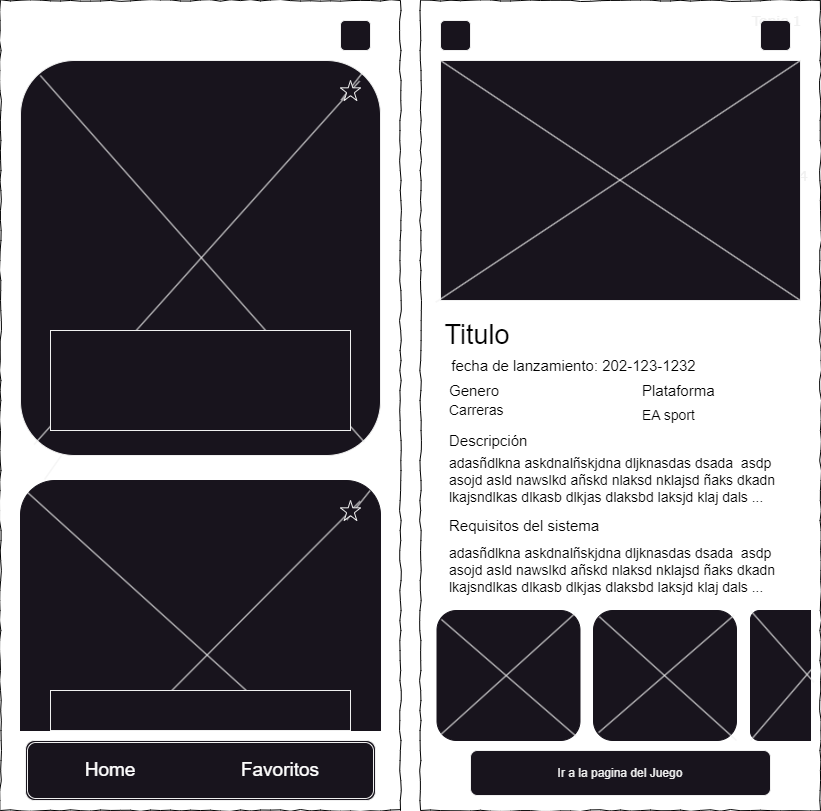

The diagram above was exported from draw.io. Its source (the exported page's mxGraphModel, read from the mxfile embedded in the PNG):
<mxGraphModel dx="1418" dy="828" grid="1" gridSize="10" guides="1" tooltips="1" connect="1" arrows="1" fold="1" page="1" pageScale="1" pageWidth="1100" pageHeight="850" background="#ffffff" math="0" shadow="0">
  <root>
    <mxCell id="0" />
    <mxCell id="1" parent="0" />
    <mxCell id="aw5NGPHKTnCRWPVTvL6U-20" value="" style="whiteSpace=wrap;html=1;rounded=0;shadow=0;labelBackgroundColor=none;strokeColor=#000000;strokeWidth=1;fillColor=none;fontFamily=Verdana;fontSize=12;fontColor=#000000;align=center;comic=1;" parent="1" vertex="1">
      <mxGeometry x="450" y="30" width="400" height="810" as="geometry" />
    </mxCell>
    <mxCell id="677b7b8949515195-1" value="" style="whiteSpace=wrap;html=1;rounded=0;shadow=0;labelBackgroundColor=none;strokeColor=#000000;strokeWidth=1;fillColor=none;fontFamily=Verdana;fontSize=12;fontColor=#000000;align=center;comic=1;" parent="1" vertex="1">
      <mxGeometry x="30" y="30" width="400" height="810" as="geometry" />
    </mxCell>
    <mxCell id="677b7b8949515195-4" value="Topic 1" style="text;html=1;points=[];align=left;verticalAlign=top;spacingTop=-4;fontSize=14;fontFamily=Verdana" parent="1" vertex="1">
      <mxGeometry x="780" y="40" width="60" height="20" as="geometry" />
    </mxCell>
    <mxCell id="677b7b8949515195-12" value="Section 2" style="text;html=1;points=[];align=left;verticalAlign=top;spacingTop=-4;fontSize=14;fontFamily=Verdana" parent="1" vertex="1">
      <mxGeometry x="477" y="195" width="60" height="20" as="geometry" />
    </mxCell>
    <mxCell id="677b7b8949515195-13" value="Section 3" style="text;html=1;points=[];align=left;verticalAlign=top;spacingTop=-4;fontSize=14;fontFamily=Verdana" parent="1" vertex="1">
      <mxGeometry x="623" y="195" width="60" height="20" as="geometry" />
    </mxCell>
    <mxCell id="677b7b8949515195-14" value="Section 4" style="text;html=1;points=[];align=left;verticalAlign=top;spacingTop=-4;fontSize=14;fontFamily=Verdana" parent="1" vertex="1">
      <mxGeometry x="770" y="195" width="60" height="20" as="geometry" />
    </mxCell>
    <mxCell id="N4CqM9flbfGMKKgxdpCw-5" value="" style="rounded=1;whiteSpace=wrap;html=1;" parent="1" vertex="1">
      <mxGeometry x="50" y="90" width="360" height="395" as="geometry" />
    </mxCell>
    <mxCell id="N4CqM9flbfGMKKgxdpCw-6" value="" style="endArrow=none;html=1;rounded=0;entryX=0.95;entryY=0.031;entryDx=0;entryDy=0;entryPerimeter=0;exitX=0.038;exitY=0.972;exitDx=0;exitDy=0;exitPerimeter=0;" parent="1" source="N4CqM9flbfGMKKgxdpCw-17" target="N4CqM9flbfGMKKgxdpCw-5" edge="1">
      <mxGeometry width="50" height="50" relative="1" as="geometry">
        <mxPoint x="270" y="490" as="sourcePoint" />
        <mxPoint x="320" y="440" as="targetPoint" />
      </mxGeometry>
    </mxCell>
    <mxCell id="N4CqM9flbfGMKKgxdpCw-7" value="" style="endArrow=none;html=1;rounded=0;exitX=0.038;exitY=0.972;exitDx=0;exitDy=0;exitPerimeter=0;" parent="1" target="N4CqM9flbfGMKKgxdpCw-5" edge="1">
      <mxGeometry width="50" height="50" relative="1" as="geometry">
        <mxPoint x="74" y="509" as="sourcePoint" />
        <mxPoint x="402" y="137" as="targetPoint" />
      </mxGeometry>
    </mxCell>
    <mxCell id="N4CqM9flbfGMKKgxdpCw-9" value="" style="endArrow=none;html=1;rounded=0;entryX=0.955;entryY=0.966;entryDx=0;entryDy=0;entryPerimeter=0;exitX=0.055;exitY=0.038;exitDx=0;exitDy=0;exitPerimeter=0;" parent="1" source="N4CqM9flbfGMKKgxdpCw-5" target="N4CqM9flbfGMKKgxdpCw-5" edge="1">
      <mxGeometry width="50" height="50" relative="1" as="geometry">
        <mxPoint x="240" y="313" as="sourcePoint" />
        <mxPoint x="350" y="200" as="targetPoint" />
      </mxGeometry>
    </mxCell>
    <mxCell id="N4CqM9flbfGMKKgxdpCw-10" value="" style="rounded=1;whiteSpace=wrap;html=1;strokeColor=#18141d;" parent="1" vertex="1">
      <mxGeometry x="50" y="510" width="360" height="230" as="geometry" />
    </mxCell>
    <mxCell id="N4CqM9flbfGMKKgxdpCw-11" value="" style="rounded=0;whiteSpace=wrap;html=1;strokeColor=#18141d;" parent="1" vertex="1">
      <mxGeometry x="50" y="700" width="360" height="60" as="geometry" />
    </mxCell>
    <mxCell id="N4CqM9flbfGMKKgxdpCw-12" value="" style="endArrow=none;html=1;rounded=0;entryX=0.75;entryY=1;entryDx=0;entryDy=0;exitX=0.021;exitY=0.054;exitDx=0;exitDy=0;exitPerimeter=0;" parent="1" source="N4CqM9flbfGMKKgxdpCw-10" target="N4CqM9flbfGMKKgxdpCw-11" edge="1">
      <mxGeometry width="50" height="50" relative="1" as="geometry">
        <mxPoint x="80" y="140" as="sourcePoint" />
        <mxPoint x="404" y="507" as="targetPoint" />
      </mxGeometry>
    </mxCell>
    <mxCell id="N4CqM9flbfGMKKgxdpCw-13" value="" style="endArrow=none;html=1;rounded=0;entryX=0.316;entryY=0.964;entryDx=0;entryDy=0;exitX=0.971;exitY=0.044;exitDx=0;exitDy=0;exitPerimeter=0;entryPerimeter=0;" parent="1" source="N4CqM9flbfGMKKgxdpCw-19" target="N4CqM9flbfGMKKgxdpCw-11" edge="1">
      <mxGeometry width="50" height="50" relative="1" as="geometry">
        <mxPoint x="68" y="552" as="sourcePoint" />
        <mxPoint x="353" y="768" as="targetPoint" />
      </mxGeometry>
    </mxCell>
    <mxCell id="N4CqM9flbfGMKKgxdpCw-14" value="" style="rounded=1;whiteSpace=wrap;html=1;" parent="1" vertex="1">
      <mxGeometry x="370" y="50" width="30" height="30" as="geometry" />
    </mxCell>
    <mxCell id="N4CqM9flbfGMKKgxdpCw-18" value="" style="endArrow=none;html=1;rounded=0;entryX=0.95;entryY=0.031;entryDx=0;entryDy=0;entryPerimeter=0;exitX=0.038;exitY=0.972;exitDx=0;exitDy=0;exitPerimeter=0;" parent="1" source="N4CqM9flbfGMKKgxdpCw-5" target="N4CqM9flbfGMKKgxdpCw-17" edge="1">
      <mxGeometry width="50" height="50" relative="1" as="geometry">
        <mxPoint x="64" y="474" as="sourcePoint" />
        <mxPoint x="392" y="102" as="targetPoint" />
      </mxGeometry>
    </mxCell>
    <mxCell id="N4CqM9flbfGMKKgxdpCw-17" value="" style="verticalLabelPosition=bottom;verticalAlign=top;html=1;shape=mxgraph.basic.star" parent="1" vertex="1">
      <mxGeometry x="370" y="110" width="20" height="20" as="geometry" />
    </mxCell>
    <mxCell id="N4CqM9flbfGMKKgxdpCw-20" value="" style="endArrow=none;html=1;rounded=0;entryX=0.316;entryY=0.964;entryDx=0;entryDy=0;exitX=0.971;exitY=0.044;exitDx=0;exitDy=0;exitPerimeter=0;entryPerimeter=0;" parent="1" source="N4CqM9flbfGMKKgxdpCw-10" target="N4CqM9flbfGMKKgxdpCw-19" edge="1">
      <mxGeometry width="50" height="50" relative="1" as="geometry">
        <mxPoint x="400" y="520" as="sourcePoint" />
        <mxPoint x="164" y="758" as="targetPoint" />
      </mxGeometry>
    </mxCell>
    <mxCell id="N4CqM9flbfGMKKgxdpCw-19" value="" style="verticalLabelPosition=bottom;verticalAlign=top;html=1;shape=mxgraph.basic.star" parent="1" vertex="1">
      <mxGeometry x="370" y="530" width="20" height="20" as="geometry" />
    </mxCell>
    <mxCell id="N4CqM9flbfGMKKgxdpCw-21" value="" style="rounded=0;whiteSpace=wrap;html=1;" parent="1" vertex="1">
      <mxGeometry x="80" y="720" width="300" height="40" as="geometry" />
    </mxCell>
    <mxCell id="N4CqM9flbfGMKKgxdpCw-16" value="" style="rounded=0;whiteSpace=wrap;html=1;" parent="1" vertex="1">
      <mxGeometry x="80" y="360" width="300" height="100" as="geometry" />
    </mxCell>
    <mxCell id="N4CqM9flbfGMKKgxdpCw-24" value="" style="shape=ext;double=1;rounded=1;whiteSpace=wrap;html=1;" parent="1" vertex="1">
      <mxGeometry x="55" y="770" width="350" height="60" as="geometry" />
    </mxCell>
    <mxCell id="N4CqM9flbfGMKKgxdpCw-3" value="&lt;font color=&quot;#ffffff&quot; style=&quot;font-size: 19px;&quot;&gt;Home&lt;/font&gt;" style="text;html=1;strokeColor=none;fillColor=none;align=center;verticalAlign=middle;whiteSpace=wrap;rounded=0;" parent="1" vertex="1">
      <mxGeometry x="100" y="775" width="80" height="50" as="geometry" />
    </mxCell>
    <mxCell id="N4CqM9flbfGMKKgxdpCw-4" value="&lt;font color=&quot;#ffffff&quot; style=&quot;font-size: 19px;&quot;&gt;Favoritos&lt;/font&gt;" style="text;html=1;fillColor=none;align=center;verticalAlign=middle;whiteSpace=wrap;rounded=0;" parent="1" vertex="1">
      <mxGeometry x="270" y="775" width="80" height="50" as="geometry" />
    </mxCell>
    <mxCell id="aw5NGPHKTnCRWPVTvL6U-1" value="" style="rounded=0;whiteSpace=wrap;html=1;" parent="1" vertex="1">
      <mxGeometry x="470" y="90" width="360" height="240" as="geometry" />
    </mxCell>
    <mxCell id="aw5NGPHKTnCRWPVTvL6U-9" value="" style="rounded=1;whiteSpace=wrap;html=1;" parent="1" vertex="1">
      <mxGeometry x="790" y="50" width="30" height="30" as="geometry" />
    </mxCell>
    <mxCell id="aw5NGPHKTnCRWPVTvL6U-21" value="" style="endArrow=none;html=1;rounded=0;exitX=1;exitY=0;exitDx=0;exitDy=0;entryX=-0.013;entryY=1.007;entryDx=0;entryDy=0;entryPerimeter=0;" parent="1" source="aw5NGPHKTnCRWPVTvL6U-1" target="aw5NGPHKTnCRWPVTvL6U-1" edge="1">
      <mxGeometry width="50" height="50" relative="1" as="geometry">
        <mxPoint x="520" y="480" as="sourcePoint" />
        <mxPoint x="570" y="430" as="targetPoint" />
      </mxGeometry>
    </mxCell>
    <mxCell id="aw5NGPHKTnCRWPVTvL6U-22" value="" style="endArrow=none;html=1;rounded=0;entryX=0;entryY=0;entryDx=0;entryDy=0;exitX=1;exitY=1;exitDx=0;exitDy=0;" parent="1" source="aw5NGPHKTnCRWPVTvL6U-1" target="aw5NGPHKTnCRWPVTvL6U-1" edge="1">
      <mxGeometry width="50" height="50" relative="1" as="geometry">
        <mxPoint x="740" y="170" as="sourcePoint" />
        <mxPoint x="490" y="331" as="targetPoint" />
      </mxGeometry>
    </mxCell>
    <mxCell id="aw5NGPHKTnCRWPVTvL6U-23" value="&lt;font style=&quot;font-size: 27px;&quot; color=&quot;#000000&quot;&gt;Titulo&lt;/font&gt;" style="text;html=1;strokeColor=none;fillColor=none;align=center;verticalAlign=middle;whiteSpace=wrap;rounded=0;" parent="1" vertex="1">
      <mxGeometry x="477" y="350" width="60" height="30" as="geometry" />
    </mxCell>
    <mxCell id="aw5NGPHKTnCRWPVTvL6U-24" value="&lt;font style=&quot;font-size: 15px;&quot; color=&quot;#000000&quot;&gt;fecha de lanzamiento: 202-123-1232&lt;/font&gt;" style="text;html=1;strokeColor=none;fillColor=none;align=center;verticalAlign=middle;whiteSpace=wrap;rounded=0;" parent="1" vertex="1">
      <mxGeometry x="477" y="380" width="253" height="30" as="geometry" />
    </mxCell>
    <mxCell id="aw5NGPHKTnCRWPVTvL6U-26" value="&lt;font style=&quot;font-size: 15px;&quot; color=&quot;#000000&quot;&gt;Descripción&lt;/font&gt;" style="text;html=1;strokeColor=none;fillColor=none;align=left;verticalAlign=middle;whiteSpace=wrap;rounded=0;" parent="1" vertex="1">
      <mxGeometry x="477" y="455" width="133" height="30" as="geometry" />
    </mxCell>
    <mxCell id="aw5NGPHKTnCRWPVTvL6U-27" value="&lt;font style=&quot;font-size: 14px;&quot; color=&quot;#000000&quot;&gt;adasñdlkna askdnalñskjdna dljknasdas dsada&amp;nbsp; asdp asojd asld nawslkd añskd nlaksd nklajsd ñaks dkadn lkajsndlkas dlkasb dlkjas dlaksbd laksjd klaj dals ...&lt;/font&gt;" style="text;html=1;strokeColor=none;fillColor=none;align=left;verticalAlign=middle;whiteSpace=wrap;rounded=0;" parent="1" vertex="1">
      <mxGeometry x="476.5" y="480" width="353" height="60" as="geometry" />
    </mxCell>
    <mxCell id="aw5NGPHKTnCRWPVTvL6U-28" value="Ir a la pagina del Juego" style="rounded=1;whiteSpace=wrap;html=1;" parent="1" vertex="1">
      <mxGeometry x="500" y="780" width="300" height="45" as="geometry" />
    </mxCell>
    <mxCell id="aw5NGPHKTnCRWPVTvL6U-29" value="&lt;font style=&quot;font-size: 15px;&quot; color=&quot;#000000&quot;&gt;Genero&lt;/font&gt;" style="text;html=1;strokeColor=none;fillColor=none;align=left;verticalAlign=middle;whiteSpace=wrap;rounded=0;" parent="1" vertex="1">
      <mxGeometry x="477" y="410" width="63" height="20" as="geometry" />
    </mxCell>
    <mxCell id="aw5NGPHKTnCRWPVTvL6U-30" value="&lt;font style=&quot;font-size: 14px;&quot; color=&quot;#000000&quot;&gt;Carreras&lt;/font&gt;" style="text;html=1;strokeColor=none;fillColor=none;align=left;verticalAlign=middle;whiteSpace=wrap;rounded=0;" parent="1" vertex="1">
      <mxGeometry x="476.5" y="425" width="133" height="30" as="geometry" />
    </mxCell>
    <mxCell id="aw5NGPHKTnCRWPVTvL6U-31" value="&lt;font style=&quot;font-size: 15px;&quot; color=&quot;#000000&quot;&gt;Plataforma&lt;/font&gt;" style="text;html=1;strokeColor=none;fillColor=none;align=left;verticalAlign=middle;whiteSpace=wrap;rounded=0;" parent="1" vertex="1">
      <mxGeometry x="670" y="410" width="63" height="20" as="geometry" />
    </mxCell>
    <mxCell id="aw5NGPHKTnCRWPVTvL6U-32" value="&lt;font style=&quot;font-size: 14px;&quot; color=&quot;#000000&quot;&gt;EA sport&lt;/font&gt;" style="text;html=1;strokeColor=none;fillColor=none;align=left;verticalAlign=middle;whiteSpace=wrap;rounded=0;" parent="1" vertex="1">
      <mxGeometry x="670" y="430" width="133" height="30" as="geometry" />
    </mxCell>
    <mxCell id="aw5NGPHKTnCRWPVTvL6U-33" value="&lt;font style=&quot;font-size: 15px;&quot; color=&quot;#000000&quot;&gt;Requisitos del sistema&lt;/font&gt;" style="text;html=1;strokeColor=none;fillColor=none;align=left;verticalAlign=middle;whiteSpace=wrap;rounded=0;" parent="1" vertex="1">
      <mxGeometry x="477" y="540" width="153" height="30" as="geometry" />
    </mxCell>
    <mxCell id="aw5NGPHKTnCRWPVTvL6U-34" value="&lt;font style=&quot;font-size: 14px;&quot; color=&quot;#000000&quot;&gt;adasñdlkna askdnalñskjdna dljknasdas dsada&amp;nbsp; asdp asojd asld nawslkd añskd nlaksd nklajsd ñaks dkadn lkajsndlkas dlkasb dlkjas dlaksbd laksjd klaj dals ...&lt;/font&gt;" style="text;html=1;strokeColor=none;fillColor=none;align=left;verticalAlign=middle;whiteSpace=wrap;rounded=0;" parent="1" vertex="1">
      <mxGeometry x="477" y="570" width="353" height="60" as="geometry" />
    </mxCell>
    <mxCell id="aw5NGPHKTnCRWPVTvL6U-35" value="" style="rounded=1;whiteSpace=wrap;html=1;strokeColor=#18141d;" parent="1" vertex="1">
      <mxGeometry x="466.5" y="640" width="143" height="130" as="geometry" />
    </mxCell>
    <mxCell id="aw5NGPHKTnCRWPVTvL6U-36" value="" style="rounded=1;whiteSpace=wrap;html=1;strokeColor=#18141d;" parent="1" vertex="1">
      <mxGeometry x="623" y="640" width="143" height="130" as="geometry" />
    </mxCell>
    <mxCell id="aw5NGPHKTnCRWPVTvL6U-37" value="" style="rounded=1;whiteSpace=wrap;html=1;strokeColor=#18141d;" parent="1" vertex="1">
      <mxGeometry x="780" y="640" width="60" height="130" as="geometry" />
    </mxCell>
    <mxCell id="aw5NGPHKTnCRWPVTvL6U-38" value="" style="rounded=0;whiteSpace=wrap;html=1;strokeColor=#18141d;" parent="1" vertex="1">
      <mxGeometry x="800" y="640" width="40" height="130" as="geometry" />
    </mxCell>
    <mxCell id="aw5NGPHKTnCRWPVTvL6U-39" value="" style="endArrow=none;html=1;rounded=0;exitX=0.031;exitY=0.95;exitDx=0;exitDy=0;entryX=0.967;entryY=0.021;entryDx=0;entryDy=0;entryPerimeter=0;exitPerimeter=0;" parent="1" source="aw5NGPHKTnCRWPVTvL6U-35" target="aw5NGPHKTnCRWPVTvL6U-35" edge="1">
      <mxGeometry width="50" height="50" relative="1" as="geometry">
        <mxPoint x="590" y="600" as="sourcePoint" />
        <mxPoint x="640" y="550" as="targetPoint" />
      </mxGeometry>
    </mxCell>
    <mxCell id="aw5NGPHKTnCRWPVTvL6U-40" value="" style="endArrow=none;html=1;rounded=0;exitX=0.031;exitY=0.069;exitDx=0;exitDy=0;entryX=0.972;entryY=0.966;entryDx=0;entryDy=0;exitPerimeter=0;entryPerimeter=0;" parent="1" source="aw5NGPHKTnCRWPVTvL6U-35" target="aw5NGPHKTnCRWPVTvL6U-35" edge="1">
      <mxGeometry width="50" height="50" relative="1" as="geometry">
        <mxPoint x="512" y="780" as="sourcePoint" />
        <mxPoint x="584" y="650" as="targetPoint" />
      </mxGeometry>
    </mxCell>
    <mxCell id="aw5NGPHKTnCRWPVTvL6U-41" value="" style="endArrow=none;html=1;rounded=0;exitX=0.041;exitY=0.048;exitDx=0;exitDy=0;entryX=1;entryY=1;entryDx=0;entryDy=0;exitPerimeter=0;" parent="1" source="aw5NGPHKTnCRWPVTvL6U-36" target="aw5NGPHKTnCRWPVTvL6U-36" edge="1">
      <mxGeometry width="50" height="50" relative="1" as="geometry">
        <mxPoint x="512" y="650" as="sourcePoint" />
        <mxPoint x="584" y="780" as="targetPoint" />
        <Array as="points" />
      </mxGeometry>
    </mxCell>
    <mxCell id="aw5NGPHKTnCRWPVTvL6U-42" value="" style="endArrow=none;html=1;rounded=0;exitX=0.036;exitY=0.939;exitDx=0;exitDy=0;entryX=0.982;entryY=0.037;entryDx=0;entryDy=0;exitPerimeter=0;entryPerimeter=0;" parent="1" source="aw5NGPHKTnCRWPVTvL6U-36" target="aw5NGPHKTnCRWPVTvL6U-36" edge="1">
      <mxGeometry width="50" height="50" relative="1" as="geometry">
        <mxPoint x="639" y="656" as="sourcePoint" />
        <mxPoint x="776" y="780" as="targetPoint" />
        <Array as="points" />
      </mxGeometry>
    </mxCell>
    <mxCell id="aw5NGPHKTnCRWPVTvL6U-43" value="" style="endArrow=none;html=1;rounded=0;exitX=0;exitY=1;exitDx=0;exitDy=0;entryX=1.016;entryY=0.456;entryDx=0;entryDy=0;entryPerimeter=0;" parent="1" source="aw5NGPHKTnCRWPVTvL6U-37" target="aw5NGPHKTnCRWPVTvL6U-38" edge="1">
      <mxGeometry width="50" height="50" relative="1" as="geometry">
        <mxPoint x="639" y="656" as="sourcePoint" />
        <mxPoint x="776" y="780" as="targetPoint" />
        <Array as="points" />
      </mxGeometry>
    </mxCell>
    <mxCell id="aw5NGPHKTnCRWPVTvL6U-44" value="" style="endArrow=none;html=1;rounded=0;exitX=0;exitY=0;exitDx=0;exitDy=0;entryX=1.084;entryY=0.552;entryDx=0;entryDy=0;entryPerimeter=0;" parent="1" source="aw5NGPHKTnCRWPVTvL6U-37" target="aw5NGPHKTnCRWPVTvL6U-38" edge="1">
      <mxGeometry width="50" height="50" relative="1" as="geometry">
        <mxPoint x="790" y="780" as="sourcePoint" />
        <mxPoint x="849" y="700" as="targetPoint" />
        <Array as="points" />
      </mxGeometry>
    </mxCell>
    <mxCell id="aw5NGPHKTnCRWPVTvL6U-45" value="" style="rounded=1;whiteSpace=wrap;html=1;" parent="1" vertex="1">
      <mxGeometry x="470" y="50" width="30" height="30" as="geometry" />
    </mxCell>
  </root>
</mxGraphModel>